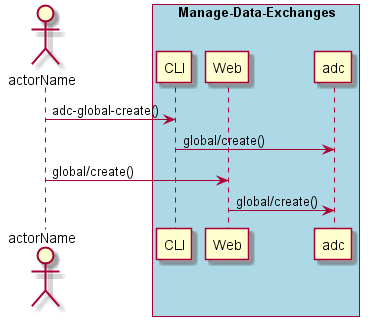

The diagram above was rendered by PlantUML. Its source (embedded in the PNG):
@startuml
Actor "actorName" as A

box "Manage-Data-Exchanges" #lightblue
participant CLI as CLI
participant Web as Web
participant "adc" as S
A -> CLI : adc-global-create()
CLI -> S : global/create()
A -> Web : global/create()
Web -> S : global/create()
end box

@enduml